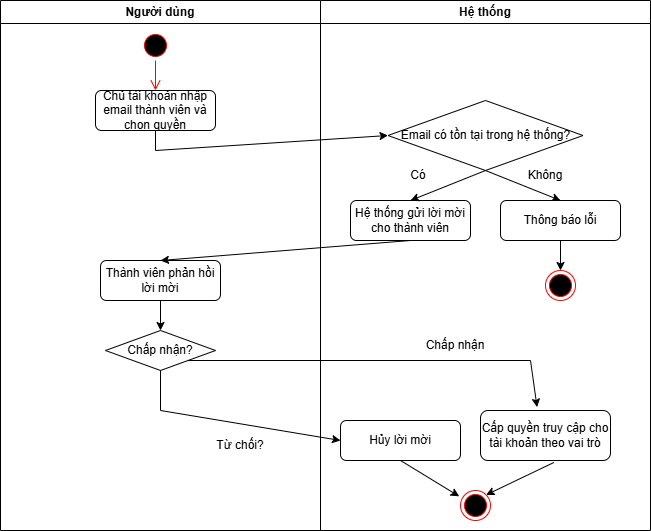

The diagram above was exported from draw.io. Its source (the exported page's mxGraphModel, read from the mxfile embedded in the PNG):
<mxGraphModel dx="1202" dy="624" grid="1" gridSize="10" guides="1" tooltips="1" connect="1" arrows="1" fold="1" page="1" pageScale="1" pageWidth="850" pageHeight="1100" math="0" shadow="0">
  <root>
    <mxCell id="0" />
    <mxCell id="1" parent="0" />
    <mxCell id="xXsk75mP5raMiHqQ2v_Q-1" parent="1" style="swimlane;whiteSpace=wrap;html=1;" value="Hệ thống" vertex="1">
      <mxGeometry height="530" width="330" x="430" y="40" as="geometry" />
    </mxCell>
    <mxCell id="xXsk75mP5raMiHqQ2v_Q-3" parent="xXsk75mP5raMiHqQ2v_Q-1" style="rhombus;whiteSpace=wrap;html=1;" value="Email có tồn tại trong hệ thống?" vertex="1">
      <mxGeometry height="70" width="195" x="67.5" y="100" as="geometry" />
    </mxCell>
    <mxCell id="xXsk75mP5raMiHqQ2v_Q-7" parent="xXsk75mP5raMiHqQ2v_Q-1" style="rounded=1;whiteSpace=wrap;html=1;" value="Hệ thống gửi lời mời cho thành viên" vertex="1">
      <mxGeometry height="40" width="120" x="30" y="200" as="geometry" />
    </mxCell>
    <mxCell id="xXsk75mP5raMiHqQ2v_Q-10" parent="xXsk75mP5raMiHqQ2v_Q-1" style="rounded=1;whiteSpace=wrap;html=1;" value="Hủy lời mời" vertex="1">
      <mxGeometry height="40" width="120" x="20" y="420" as="geometry" />
    </mxCell>
    <mxCell id="xXsk75mP5raMiHqQ2v_Q-11" parent="xXsk75mP5raMiHqQ2v_Q-1" style="rounded=1;whiteSpace=wrap;html=1;" value="Cấp quyền truy cập cho tài khoản theo vai trò" vertex="1">
      <mxGeometry height="50" width="130" x="160" y="410" as="geometry" />
    </mxCell>
    <mxCell id="xXsk75mP5raMiHqQ2v_Q-15" parent="xXsk75mP5raMiHqQ2v_Q-1" style="text;html=1;whiteSpace=wrap;strokeColor=none;fillColor=none;align=center;verticalAlign=middle;rounded=0;" value="Có" vertex="1">
      <mxGeometry height="30" width="60" x="67.5" y="160" as="geometry" />
    </mxCell>
    <mxCell id="xXsk75mP5raMiHqQ2v_Q-16" parent="xXsk75mP5raMiHqQ2v_Q-1" style="ellipse;html=1;shape=endState;fillColor=#000000;strokeColor=#ff0000;" value="" vertex="1">
      <mxGeometry height="30" width="30" x="140" y="490" as="geometry" />
    </mxCell>
    <mxCell id="xXsk75mP5raMiHqQ2v_Q-17" edge="1" parent="xXsk75mP5raMiHqQ2v_Q-1" source="xXsk75mP5raMiHqQ2v_Q-10" style="endArrow=classic;html=1;rounded=0;exitX=0.5;exitY=1;exitDx=0;exitDy=0;entryX=-0.043;entryY=0.195;entryDx=0;entryDy=0;entryPerimeter=0;" target="xXsk75mP5raMiHqQ2v_Q-16" value="">
      <mxGeometry height="50" relative="1" width="50" as="geometry">
        <mxPoint x="188" y="470" as="sourcePoint" />
        <mxPoint x="110" y="500" as="targetPoint" />
      </mxGeometry>
    </mxCell>
    <mxCell id="xXsk75mP5raMiHqQ2v_Q-18" edge="1" parent="xXsk75mP5raMiHqQ2v_Q-1" source="xXsk75mP5raMiHqQ2v_Q-11" style="endArrow=classic;html=1;rounded=0;exitX=0.565;exitY=1.039;exitDx=0;exitDy=0;entryX=1;entryY=0;entryDx=0;entryDy=0;exitPerimeter=0;" target="xXsk75mP5raMiHqQ2v_Q-16" value="">
      <mxGeometry height="50" relative="1" width="50" as="geometry">
        <mxPoint x="278" y="480" as="sourcePoint" />
        <mxPoint x="200" y="510" as="targetPoint" />
      </mxGeometry>
    </mxCell>
    <mxCell id="xXsk75mP5raMiHqQ2v_Q-24" edge="1" parent="xXsk75mP5raMiHqQ2v_Q-1" source="xXsk75mP5raMiHqQ2v_Q-3" style="endArrow=classic;html=1;rounded=0;exitX=0.5;exitY=1;exitDx=0;exitDy=0;entryX=0.5;entryY=0;entryDx=0;entryDy=0;" target="xXsk75mP5raMiHqQ2v_Q-7" value="">
      <mxGeometry height="50" relative="1" width="50" as="geometry">
        <mxPoint x="-100" y="290" as="sourcePoint" />
        <mxPoint x="250" y="290" as="targetPoint" />
      </mxGeometry>
    </mxCell>
    <mxCell id="xXsk75mP5raMiHqQ2v_Q-5" edge="1" parent="xXsk75mP5raMiHqQ2v_Q-1" source="xXsk75mP5raMiHqQ2v_Q-3" style="endArrow=classic;html=1;rounded=0;exitX=0.5;exitY=1;exitDx=0;exitDy=0;entryX=0.5;entryY=0;entryDx=0;entryDy=0;" target="xXsk75mP5raMiHqQ2v_Q-6" value="">
      <mxGeometry height="50" relative="1" width="50" as="geometry">
        <mxPoint x="315" y="170" as="sourcePoint" />
        <mxPoint x="240" y="290" as="targetPoint" />
      </mxGeometry>
    </mxCell>
    <mxCell id="xXsk75mP5raMiHqQ2v_Q-6" parent="xXsk75mP5raMiHqQ2v_Q-1" style="rounded=1;whiteSpace=wrap;html=1;" value="Thông báo lỗi" vertex="1">
      <mxGeometry height="40" width="120" x="180" y="200" as="geometry" />
    </mxCell>
    <mxCell id="xXsk75mP5raMiHqQ2v_Q-14" parent="xXsk75mP5raMiHqQ2v_Q-1" style="text;html=1;whiteSpace=wrap;strokeColor=none;fillColor=none;align=center;verticalAlign=middle;rounded=0;" value="Không" vertex="1">
      <mxGeometry height="30" width="60" x="195" y="160" as="geometry" />
    </mxCell>
    <mxCell id="xXsk75mP5raMiHqQ2v_Q-26" parent="xXsk75mP5raMiHqQ2v_Q-1" style="ellipse;html=1;shape=endState;fillColor=#000000;strokeColor=#ff0000;" value="" vertex="1">
      <mxGeometry height="30" width="30" x="225" y="270" as="geometry" />
    </mxCell>
    <mxCell id="xXsk75mP5raMiHqQ2v_Q-25" edge="1" parent="xXsk75mP5raMiHqQ2v_Q-1" source="xXsk75mP5raMiHqQ2v_Q-6" style="endArrow=classic;html=1;rounded=0;exitX=0.5;exitY=1;exitDx=0;exitDy=0;" value="">
      <mxGeometry height="50" relative="1" width="50" as="geometry">
        <mxPoint x="220" y="250" as="sourcePoint" />
        <mxPoint x="240" y="270" as="targetPoint" />
      </mxGeometry>
    </mxCell>
    <mxCell id="xXsk75mP5raMiHqQ2v_Q-31" parent="xXsk75mP5raMiHqQ2v_Q-1" style="text;html=1;whiteSpace=wrap;strokeColor=none;fillColor=none;align=center;verticalAlign=middle;rounded=0;" value="Chấp nhận" vertex="1">
      <mxGeometry height="30" width="110" x="80" y="330" as="geometry" />
    </mxCell>
    <mxCell id="xXsk75mP5raMiHqQ2v_Q-19" parent="1" style="swimlane;whiteSpace=wrap;html=1;" value="Người dùng" vertex="1">
      <mxGeometry height="530" width="320" x="110" y="40" as="geometry" />
    </mxCell>
    <mxCell id="xXsk75mP5raMiHqQ2v_Q-20" parent="xXsk75mP5raMiHqQ2v_Q-19" style="ellipse;html=1;shape=startState;fillColor=#000000;strokeColor=#ff0000;" value="" vertex="1">
      <mxGeometry height="30" width="30" x="140" y="30" as="geometry" />
    </mxCell>
    <mxCell id="xXsk75mP5raMiHqQ2v_Q-21" edge="1" parent="xXsk75mP5raMiHqQ2v_Q-19" source="xXsk75mP5raMiHqQ2v_Q-20" style="edgeStyle=orthogonalEdgeStyle;html=1;verticalAlign=bottom;endArrow=open;endSize=8;strokeColor=#ff0000;rounded=0;" value="">
      <mxGeometry relative="1" as="geometry">
        <mxPoint x="155" y="90" as="targetPoint" />
      </mxGeometry>
    </mxCell>
    <mxCell id="xXsk75mP5raMiHqQ2v_Q-22" parent="xXsk75mP5raMiHqQ2v_Q-19" style="rounded=1;whiteSpace=wrap;html=1;" value="Chủ tài khoản nhập email thành viên và chọn quyền" vertex="1">
      <mxGeometry height="40" width="120" x="95" y="90" as="geometry" />
    </mxCell>
    <mxCell id="xXsk75mP5raMiHqQ2v_Q-28" parent="xXsk75mP5raMiHqQ2v_Q-19" style="rounded=1;whiteSpace=wrap;html=1;" value="Thành viên phản hồi lời mời" vertex="1">
      <mxGeometry height="40" width="120" x="100" y="260" as="geometry" />
    </mxCell>
    <mxCell id="xXsk75mP5raMiHqQ2v_Q-8" parent="xXsk75mP5raMiHqQ2v_Q-19" style="rhombus;whiteSpace=wrap;html=1;" value="Chấp nhận?" vertex="1">
      <mxGeometry height="40" width="110" x="105" y="330" as="geometry" />
    </mxCell>
    <mxCell id="xXsk75mP5raMiHqQ2v_Q-23" edge="1" parent="1" source="xXsk75mP5raMiHqQ2v_Q-22" style="endArrow=classic;html=1;rounded=0;exitX=0.5;exitY=1;exitDx=0;exitDy=0;entryX=0;entryY=0.5;entryDx=0;entryDy=0;" target="xXsk75mP5raMiHqQ2v_Q-3" value="">
      <mxGeometry height="50" relative="1" width="50" as="geometry">
        <Array as="points">
          <mxPoint x="265" y="190" />
        </Array>
        <mxPoint x="250" y="280" as="sourcePoint" />
        <mxPoint x="520" y="190.0000000000001" as="targetPoint" />
      </mxGeometry>
    </mxCell>
    <mxCell id="xXsk75mP5raMiHqQ2v_Q-13" edge="1" parent="1" source="xXsk75mP5raMiHqQ2v_Q-7" style="endArrow=classic;html=1;rounded=0;exitX=0.5;exitY=1;exitDx=0;exitDy=0;entryX=0.5;entryY=0;entryDx=0;entryDy=0;" target="xXsk75mP5raMiHqQ2v_Q-28" value="">
      <mxGeometry height="50" relative="1" width="50" as="geometry">
        <mxPoint x="680" y="300" as="sourcePoint" />
        <mxPoint x="280" y="290" as="targetPoint" />
      </mxGeometry>
    </mxCell>
    <mxCell id="xXsk75mP5raMiHqQ2v_Q-29" edge="1" parent="1" source="xXsk75mP5raMiHqQ2v_Q-28" style="endArrow=classic;html=1;rounded=0;exitX=0.5;exitY=1;exitDx=0;exitDy=0;" value="">
      <mxGeometry height="50" relative="1" width="50" as="geometry">
        <mxPoint x="365" y="350" as="sourcePoint" />
        <mxPoint x="270" y="370" as="targetPoint" />
      </mxGeometry>
    </mxCell>
    <mxCell id="xXsk75mP5raMiHqQ2v_Q-9" edge="1" parent="1" source="xXsk75mP5raMiHqQ2v_Q-8" style="endArrow=classic;html=1;rounded=0;exitX=0.5;exitY=1;exitDx=0;exitDy=0;entryX=0;entryY=0.5;entryDx=0;entryDy=0;" target="xXsk75mP5raMiHqQ2v_Q-10" value="">
      <mxGeometry height="50" relative="1" width="50" as="geometry">
        <Array as="points">
          <mxPoint x="270" y="450" />
        </Array>
        <mxPoint x="520" y="450" as="sourcePoint" />
        <mxPoint x="530" y="460" as="targetPoint" />
      </mxGeometry>
    </mxCell>
    <mxCell id="xXsk75mP5raMiHqQ2v_Q-12" edge="1" parent="1" source="xXsk75mP5raMiHqQ2v_Q-8" style="endArrow=classic;html=1;rounded=0;exitX=1;exitY=1;exitDx=0;exitDy=0;entryX=0.435;entryY=-0.068;entryDx=0;entryDy=0;entryPerimeter=0;" target="xXsk75mP5raMiHqQ2v_Q-11" value="">
      <mxGeometry height="50" relative="1" width="50" as="geometry">
        <Array as="points">
          <mxPoint x="640" y="400" />
        </Array>
        <mxPoint x="708" y="460" as="sourcePoint" />
        <mxPoint x="670" y="460" as="targetPoint" />
      </mxGeometry>
    </mxCell>
    <mxCell id="xXsk75mP5raMiHqQ2v_Q-30" parent="1" style="text;html=1;whiteSpace=wrap;strokeColor=none;fillColor=none;align=center;verticalAlign=middle;rounded=0;" value="Từ chối?" vertex="1">
      <mxGeometry height="30" width="60" x="320" y="470" as="geometry" />
    </mxCell>
  </root>
</mxGraphModel>